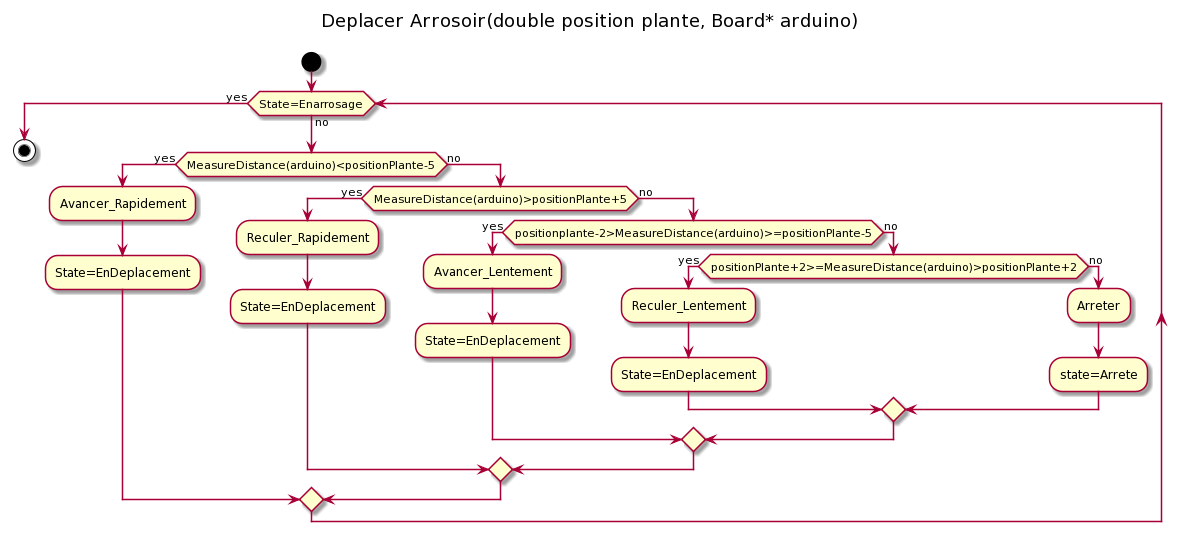

The diagram above was rendered by PlantUML. Its source (embedded in the PNG):
@startuml
title Deplacer Arrosoir(double position plante, Board* arduino) \n

start

while(State=Enarrosage) is (no)
    if (MeasureDistance(arduino)<positionPlante-5) then (yes)
        :Avancer_Rapidement;
        :State=EnDeplacement;
    else(no)
        if (MeasureDistance(arduino)>positionPlante+5) then (yes)
            :Reculer_Rapidement;
            :State=EnDeplacement;
        else(no)
            if (positionplante-2>MeasureDistance(arduino)>=positionPlante-5) then (yes)
                :Avancer_Lentement;
                :State=EnDeplacement;
            else (no)
                if (positionPlante+2>=MeasureDistance(arduino)>positionPlante+2) then (yes)
                    :Reculer_Lentement;
                    :State=EnDeplacement;
                else (no)
                    :Arreter;
                    :state=Arrete;
                endif
            endif
        endif
    endif
endwhile (yes)
stop
@enduml